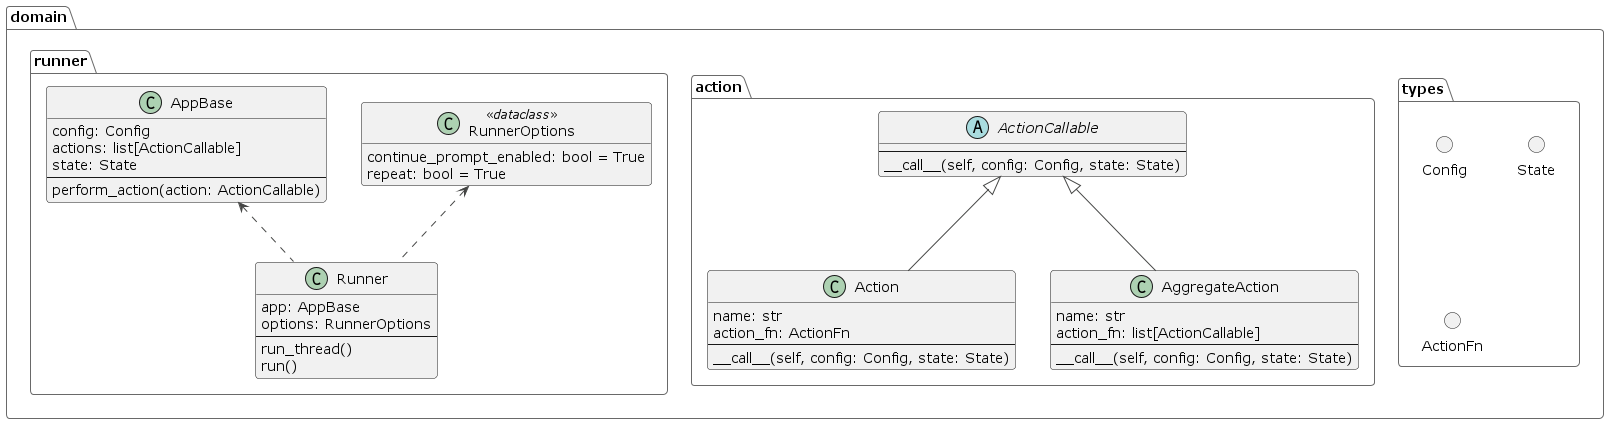

The diagram above was rendered by PlantUML. Its source (embedded in the PNG):
@startuml

!theme vibrant

hide empty
hide empty members
hide empty attributes
hide empty methods

package domain.types {
	circle Config
	circle State
	circle ActionFn
}

package domain.action {
	abstract class ActionCallable {
		--
		__call__(self, config: Config, state: State)
	}

	class Action {
		name: str
		action_fn: ActionFn
		--
		__call__(self, config: Config, state: State)
	}

	class AggregateAction {
		name: str
		action_fn: list[ActionCallable]
		--
		__call__(self, config: Config, state: State)
	}
}

package domain.runner {
	class AppBase {
		config: Config
		actions: list[ActionCallable]
		state: State
		--
		perform_action(action: ActionCallable)
	}

	class RunnerOptions <<dataclass>> {
		continue_prompt_enabled: bool = True
		repeat: bool = True
	}

	class Runner {
		app: AppBase
		options: RunnerOptions
		--
		run_thread()
		run()
	}
}


Action -up-^ ActionCallable
AggregateAction -up-^ ActionCallable

Runner .up.> AppBase
Runner .up.> RunnerOptions

@enduml